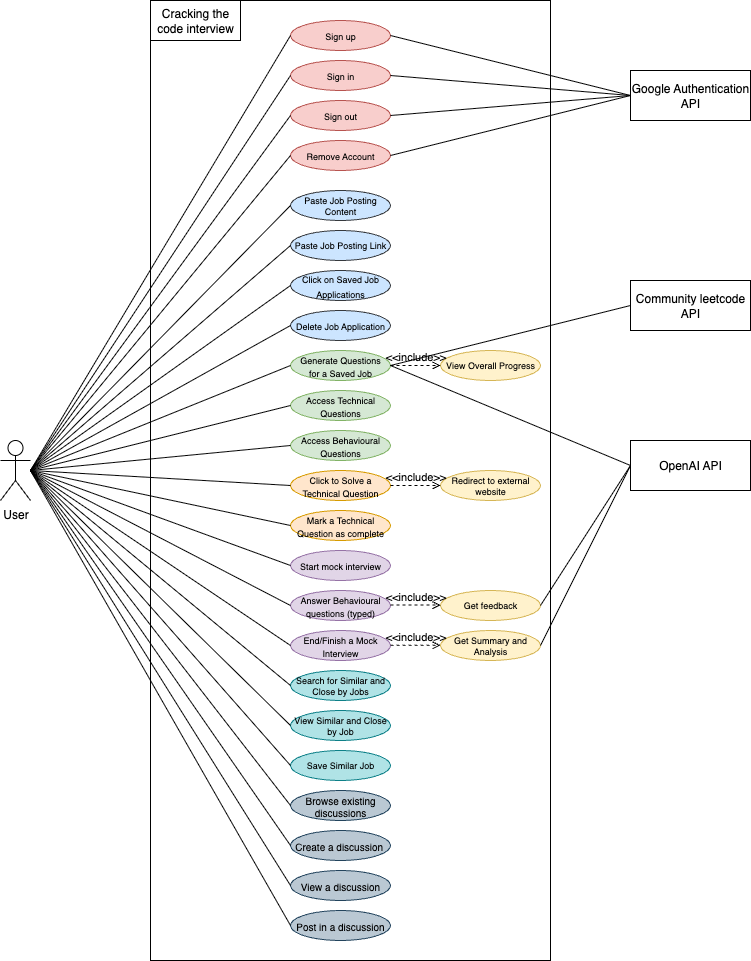

The diagram above was exported from draw.io. Its source (the exported page's mxGraphModel, read from the mxfile embedded in the PNG):
<mxGraphModel dx="1357" dy="873" grid="1" gridSize="10" guides="1" tooltips="1" connect="1" arrows="1" fold="1" page="1" pageScale="1" pageWidth="850" pageHeight="1100" math="0" shadow="0">
  <root>
    <mxCell id="0" />
    <mxCell id="1" parent="0" />
    <mxCell id="k4DJ9Vpm3KdUcRPxp-um-2" value="" style="rounded=0;whiteSpace=wrap;html=1;" vertex="1" parent="1">
      <mxGeometry x="200" y="20" width="400" height="960" as="geometry" />
    </mxCell>
    <mxCell id="k4DJ9Vpm3KdUcRPxp-um-3" value="Cracking the code interview" style="shape=partialRectangle;whiteSpace=wrap;html=1;top=0;left=0;fillColor=none;" vertex="1" parent="1">
      <mxGeometry x="200" y="20" width="90" height="40" as="geometry" />
    </mxCell>
    <mxCell id="k4DJ9Vpm3KdUcRPxp-um-11" value="User" style="shape=umlActor;verticalLabelPosition=bottom;verticalAlign=top;html=1;outlineConnect=0;" vertex="1" parent="1">
      <mxGeometry x="50" y="460" width="30" height="60" as="geometry" />
    </mxCell>
    <mxCell id="k4DJ9Vpm3KdUcRPxp-um-14" value="&lt;font style=&quot;font-size: 9px;&quot;&gt;Sign up&lt;/font&gt;" style="ellipse;whiteSpace=wrap;html=1;fillColor=#f8cecc;strokeColor=#b85450;fontSize=10;" vertex="1" parent="1">
      <mxGeometry x="340" y="40" width="100" height="30" as="geometry" />
    </mxCell>
    <mxCell id="k4DJ9Vpm3KdUcRPxp-um-15" value="&lt;font style=&quot;font-size: 9px;&quot;&gt;Sign in&lt;/font&gt;" style="ellipse;whiteSpace=wrap;html=1;fillColor=#f8cecc;strokeColor=#b85450;fontSize=10;" vertex="1" parent="1">
      <mxGeometry x="340" y="80" width="100" height="30" as="geometry" />
    </mxCell>
    <mxCell id="k4DJ9Vpm3KdUcRPxp-um-16" value="&lt;font style=&quot;font-size: 9px;&quot;&gt;Sign out&lt;/font&gt;" style="ellipse;whiteSpace=wrap;html=1;fillColor=#f8cecc;strokeColor=#b85450;fontSize=10;" vertex="1" parent="1">
      <mxGeometry x="340" y="120" width="100" height="30" as="geometry" />
    </mxCell>
    <mxCell id="k4DJ9Vpm3KdUcRPxp-um-17" value="&lt;font style=&quot;font-size: 9px;&quot;&gt;Remove Account&lt;/font&gt;" style="ellipse;whiteSpace=wrap;html=1;fillColor=#f8cecc;strokeColor=#b85450;fontSize=10;" vertex="1" parent="1">
      <mxGeometry x="340" y="160" width="100" height="30" as="geometry" />
    </mxCell>
    <mxCell id="k4DJ9Vpm3KdUcRPxp-um-26" value="Google Authentication API" style="rounded=0;whiteSpace=wrap;html=1;" vertex="1" parent="1">
      <mxGeometry x="680" y="90" width="120" height="50" as="geometry" />
    </mxCell>
    <mxCell id="k4DJ9Vpm3KdUcRPxp-um-31" value="" style="endArrow=none;html=1;rounded=0;exitX=0;exitY=0.5;exitDx=0;exitDy=0;entryX=1;entryY=0.5;entryDx=0;entryDy=0;" edge="1" parent="1" source="k4DJ9Vpm3KdUcRPxp-um-26" target="k4DJ9Vpm3KdUcRPxp-um-14">
      <mxGeometry width="50" height="50" relative="1" as="geometry">
        <mxPoint x="570" y="245" as="sourcePoint" />
        <mxPoint x="600" y="170" as="targetPoint" />
      </mxGeometry>
    </mxCell>
    <mxCell id="k4DJ9Vpm3KdUcRPxp-um-32" value="" style="endArrow=none;html=1;rounded=0;exitX=1;exitY=0.5;exitDx=0;exitDy=0;entryX=0;entryY=0.5;entryDx=0;entryDy=0;" edge="1" parent="1" source="k4DJ9Vpm3KdUcRPxp-um-15" target="k4DJ9Vpm3KdUcRPxp-um-26">
      <mxGeometry width="50" height="50" relative="1" as="geometry">
        <mxPoint x="520" y="195" as="sourcePoint" />
        <mxPoint x="640" y="120" as="targetPoint" />
      </mxGeometry>
    </mxCell>
    <mxCell id="k4DJ9Vpm3KdUcRPxp-um-33" value="" style="endArrow=none;html=1;rounded=0;entryX=0;entryY=0.5;entryDx=0;entryDy=0;exitX=1;exitY=0.5;exitDx=0;exitDy=0;" edge="1" parent="1" source="k4DJ9Vpm3KdUcRPxp-um-16" target="k4DJ9Vpm3KdUcRPxp-um-26">
      <mxGeometry width="50" height="50" relative="1" as="geometry">
        <mxPoint x="600" y="195" as="sourcePoint" />
        <mxPoint x="815" y="130" as="targetPoint" />
      </mxGeometry>
    </mxCell>
    <mxCell id="k4DJ9Vpm3KdUcRPxp-um-34" value="" style="endArrow=none;html=1;rounded=0;exitX=1;exitY=0.5;exitDx=0;exitDy=0;entryX=0;entryY=0.5;entryDx=0;entryDy=0;" edge="1" parent="1" source="k4DJ9Vpm3KdUcRPxp-um-17" target="k4DJ9Vpm3KdUcRPxp-um-26">
      <mxGeometry width="50" height="50" relative="1" as="geometry">
        <mxPoint x="470" y="235" as="sourcePoint" />
        <mxPoint x="640" y="120" as="targetPoint" />
      </mxGeometry>
    </mxCell>
    <mxCell id="k4DJ9Vpm3KdUcRPxp-um-43" value="&lt;font&gt;Paste Job Posting Content&lt;/font&gt;" style="ellipse;whiteSpace=wrap;html=1;fillColor=#cce5ff;strokeColor=#36393d;fontSize=9;" vertex="1" parent="1">
      <mxGeometry x="340" y="210" width="100" height="30" as="geometry" />
    </mxCell>
    <mxCell id="k4DJ9Vpm3KdUcRPxp-um-45" value="&lt;font&gt;Paste Job Posting Link&lt;/font&gt;" style="ellipse;whiteSpace=wrap;html=1;fillColor=#cce5ff;strokeColor=#36393d;fontSize=9;" vertex="1" parent="1">
      <mxGeometry x="340" y="250" width="100" height="30" as="geometry" />
    </mxCell>
    <mxCell id="k4DJ9Vpm3KdUcRPxp-um-46" value="&lt;font style=&quot;font-size: 9px;&quot;&gt;Click on Saved Job Applications&lt;/font&gt;" style="ellipse;whiteSpace=wrap;html=1;fillColor=#cce5ff;strokeColor=#36393d;" vertex="1" parent="1">
      <mxGeometry x="340" y="290" width="100" height="30" as="geometry" />
    </mxCell>
    <mxCell id="k4DJ9Vpm3KdUcRPxp-um-47" value="&lt;font style=&quot;font-size: 9px;&quot;&gt;Delete Job Application&lt;/font&gt;" style="ellipse;whiteSpace=wrap;html=1;fillColor=#cce5ff;strokeColor=#36393d;" vertex="1" parent="1">
      <mxGeometry x="340" y="330" width="100" height="30" as="geometry" />
    </mxCell>
    <mxCell id="k4DJ9Vpm3KdUcRPxp-um-48" value="&lt;font style=&quot;font-size: 9px;&quot;&gt;Generate Questions&lt;/font&gt;&lt;div&gt;&lt;font style=&quot;font-size: 9px;&quot;&gt;for a Saved Job&lt;/font&gt;&lt;/div&gt;" style="ellipse;whiteSpace=wrap;html=1;fillColor=#d5e8d4;strokeColor=#82b366;fontSize=10;" vertex="1" parent="1">
      <mxGeometry x="340" y="370" width="100" height="30" as="geometry" />
    </mxCell>
    <mxCell id="k4DJ9Vpm3KdUcRPxp-um-49" value="&lt;font style=&quot;font-size: 9px;&quot;&gt;Access Technical Questions&lt;/font&gt;" style="ellipse;whiteSpace=wrap;html=1;fillColor=#d5e8d4;strokeColor=#82b366;fontSize=10;" vertex="1" parent="1">
      <mxGeometry x="340" y="410" width="100" height="30" as="geometry" />
    </mxCell>
    <mxCell id="k4DJ9Vpm3KdUcRPxp-um-50" value="&lt;font style=&quot;font-size: 9px;&quot;&gt;Access Behavioural Questions&lt;/font&gt;" style="ellipse;whiteSpace=wrap;html=1;fillColor=#d5e8d4;strokeColor=#82b366;fontSize=10;" vertex="1" parent="1">
      <mxGeometry x="340" y="450" width="100" height="30" as="geometry" />
    </mxCell>
    <mxCell id="k4DJ9Vpm3KdUcRPxp-um-65" value="Redirect to external website" style="ellipse;whiteSpace=wrap;html=1;fillColor=#fff2cc;strokeColor=#d6b656;fontSize=9;" vertex="1" parent="1">
      <mxGeometry x="490" y="490" width="100" height="30" as="geometry" />
    </mxCell>
    <mxCell id="k4DJ9Vpm3KdUcRPxp-um-67" value="&lt;font style=&quot;font-size: 9px;&quot;&gt;Start mock interview&lt;/font&gt;" style="ellipse;whiteSpace=wrap;html=1;fillColor=#e1d5e7;strokeColor=#9673a6;fontSize=10;" vertex="1" parent="1">
      <mxGeometry x="340" y="570" width="100" height="30" as="geometry" />
    </mxCell>
    <mxCell id="k4DJ9Vpm3KdUcRPxp-um-70" value="&lt;font style=&quot;font-size: 9px;&quot;&gt;Answer Behavioural questions (typed)&lt;/font&gt;" style="ellipse;whiteSpace=wrap;html=1;fillColor=#e1d5e7;strokeColor=#9673a6;fontSize=10;" vertex="1" parent="1">
      <mxGeometry x="340" y="610" width="100" height="30" as="geometry" />
    </mxCell>
    <mxCell id="k4DJ9Vpm3KdUcRPxp-um-79" value="Get feedback" style="ellipse;whiteSpace=wrap;html=1;fillColor=#fff2cc;strokeColor=#d6b656;fontSize=9;" vertex="1" parent="1">
      <mxGeometry x="490" y="610" width="100" height="30" as="geometry" />
    </mxCell>
    <mxCell id="k4DJ9Vpm3KdUcRPxp-um-81" value="&lt;font style=&quot;font-size: 9px;&quot;&gt;Mark a Technical Question as complete&lt;/font&gt;" style="ellipse;whiteSpace=wrap;html=1;fillColor=#ffe6cc;strokeColor=#d79b00;fontSize=10;" vertex="1" parent="1">
      <mxGeometry x="340" y="530" width="100" height="30" as="geometry" />
    </mxCell>
    <mxCell id="k4DJ9Vpm3KdUcRPxp-um-86" value="Browse existing discussions" style="ellipse;whiteSpace=wrap;html=1;fillColor=#bac8d3;strokeColor=#23445d;fontSize=10;" vertex="1" parent="1">
      <mxGeometry x="340" y="810" width="100" height="30" as="geometry" />
    </mxCell>
    <mxCell id="k4DJ9Vpm3KdUcRPxp-um-87" value="Create a discussion&amp;nbsp;" style="ellipse;whiteSpace=wrap;html=1;fillColor=#bac8d3;strokeColor=#23445d;fontSize=10;" vertex="1" parent="1">
      <mxGeometry x="340" y="850" width="100" height="30" as="geometry" />
    </mxCell>
    <mxCell id="k4DJ9Vpm3KdUcRPxp-um-88" value="View a discussion" style="ellipse;whiteSpace=wrap;html=1;fillColor=#bac8d3;strokeColor=#23445d;fontSize=10;" vertex="1" parent="1">
      <mxGeometry x="340" y="890" width="100" height="30" as="geometry" />
    </mxCell>
    <mxCell id="k4DJ9Vpm3KdUcRPxp-um-89" value="Post in a discussion" style="ellipse;whiteSpace=wrap;html=1;fillColor=#bac8d3;strokeColor=#23445d;fontSize=10;" vertex="1" parent="1">
      <mxGeometry x="340" y="930" width="100" height="30" as="geometry" />
    </mxCell>
    <mxCell id="k4DJ9Vpm3KdUcRPxp-um-90" value="Search for &lt;font&gt;Similar&lt;/font&gt; and Close by Jobs" style="ellipse;whiteSpace=wrap;html=1;fillColor=#b0e3e6;strokeColor=#0e8088;fontSize=9;" vertex="1" parent="1">
      <mxGeometry x="340" y="690" width="100" height="30" as="geometry" />
    </mxCell>
    <mxCell id="k4DJ9Vpm3KdUcRPxp-um-92" value="View Similar and Close by Job" style="ellipse;whiteSpace=wrap;html=1;fillColor=#b0e3e6;strokeColor=#0e8088;fontSize=9;" vertex="1" parent="1">
      <mxGeometry x="340" y="730" width="100" height="30" as="geometry" />
    </mxCell>
    <mxCell id="k4DJ9Vpm3KdUcRPxp-um-108" value="View Overall Progress" style="ellipse;whiteSpace=wrap;html=1;fillColor=#fff2cc;strokeColor=#d6b656;fontSize=9;" vertex="1" parent="1">
      <mxGeometry x="490" y="370" width="100" height="30" as="geometry" />
    </mxCell>
    <mxCell id="k4DJ9Vpm3KdUcRPxp-um-117" value="" style="endArrow=none;html=1;rounded=0;entryX=0;entryY=0.5;entryDx=0;entryDy=0;" edge="1" parent="1" target="k4DJ9Vpm3KdUcRPxp-um-14">
      <mxGeometry width="50" height="50" relative="1" as="geometry">
        <mxPoint x="80" y="490" as="sourcePoint" />
        <mxPoint x="130" y="80" as="targetPoint" />
      </mxGeometry>
    </mxCell>
    <mxCell id="k4DJ9Vpm3KdUcRPxp-um-118" value="" style="endArrow=none;html=1;rounded=0;entryX=0;entryY=0.5;entryDx=0;entryDy=0;" edge="1" parent="1" target="k4DJ9Vpm3KdUcRPxp-um-15">
      <mxGeometry width="50" height="50" relative="1" as="geometry">
        <mxPoint x="80" y="490" as="sourcePoint" />
        <mxPoint x="130" y="80" as="targetPoint" />
      </mxGeometry>
    </mxCell>
    <mxCell id="k4DJ9Vpm3KdUcRPxp-um-120" value="" style="endArrow=none;html=1;rounded=0;entryX=0;entryY=0.5;entryDx=0;entryDy=0;" edge="1" parent="1" target="k4DJ9Vpm3KdUcRPxp-um-16">
      <mxGeometry width="50" height="50" relative="1" as="geometry">
        <mxPoint x="80" y="490" as="sourcePoint" />
        <mxPoint x="130" y="80" as="targetPoint" />
      </mxGeometry>
    </mxCell>
    <mxCell id="k4DJ9Vpm3KdUcRPxp-um-121" value="" style="endArrow=none;html=1;rounded=0;entryX=0;entryY=0.5;entryDx=0;entryDy=0;" edge="1" parent="1" target="k4DJ9Vpm3KdUcRPxp-um-17">
      <mxGeometry width="50" height="50" relative="1" as="geometry">
        <mxPoint x="80" y="490" as="sourcePoint" />
        <mxPoint x="130" y="80" as="targetPoint" />
      </mxGeometry>
    </mxCell>
    <mxCell id="k4DJ9Vpm3KdUcRPxp-um-122" value="" style="endArrow=none;html=1;rounded=0;entryX=0;entryY=0.5;entryDx=0;entryDy=0;" edge="1" parent="1" target="k4DJ9Vpm3KdUcRPxp-um-43">
      <mxGeometry width="50" height="50" relative="1" as="geometry">
        <mxPoint x="80" y="490" as="sourcePoint" />
        <mxPoint x="310" y="180" as="targetPoint" />
      </mxGeometry>
    </mxCell>
    <mxCell id="k4DJ9Vpm3KdUcRPxp-um-125" value="" style="endArrow=none;html=1;rounded=0;entryX=0;entryY=0.5;entryDx=0;entryDy=0;" edge="1" parent="1" target="k4DJ9Vpm3KdUcRPxp-um-45">
      <mxGeometry width="50" height="50" relative="1" as="geometry">
        <mxPoint x="80" y="490" as="sourcePoint" />
        <mxPoint x="350" y="210" as="targetPoint" />
      </mxGeometry>
    </mxCell>
    <mxCell id="k4DJ9Vpm3KdUcRPxp-um-133" value="Community leetcode API" style="rounded=0;whiteSpace=wrap;html=1;" vertex="1" parent="1">
      <mxGeometry x="680" y="300" width="120" height="50" as="geometry" />
    </mxCell>
    <mxCell id="k4DJ9Vpm3KdUcRPxp-um-135" value="OpenAI API" style="rounded=0;whiteSpace=wrap;html=1;" vertex="1" parent="1">
      <mxGeometry x="680" y="460" width="120" height="50" as="geometry" />
    </mxCell>
    <mxCell id="k4DJ9Vpm3KdUcRPxp-um-140" value="&lt;font style=&quot;font-size: 9px;&quot;&gt;Click to Solve a Technical Question&lt;/font&gt;" style="ellipse;whiteSpace=wrap;html=1;fillColor=#ffe6cc;strokeColor=#d79b00;fontSize=10;" vertex="1" parent="1">
      <mxGeometry x="340" y="490" width="100" height="30" as="geometry" />
    </mxCell>
    <mxCell id="k4DJ9Vpm3KdUcRPxp-um-141" value="&lt;font style=&quot;font-size: 9px;&quot;&gt;End/Finish a Mock Interview&lt;/font&gt;" style="ellipse;whiteSpace=wrap;html=1;fillColor=#e1d5e7;strokeColor=#9673a6;fontSize=10;" vertex="1" parent="1">
      <mxGeometry x="340" y="650" width="100" height="30" as="geometry" />
    </mxCell>
    <mxCell id="k4DJ9Vpm3KdUcRPxp-um-143" value="Save Similar Job" style="ellipse;whiteSpace=wrap;html=1;fillColor=#b0e3e6;strokeColor=#0e8088;fontSize=9;align=center;" vertex="1" parent="1">
      <mxGeometry x="340" y="770" width="100" height="30" as="geometry" />
    </mxCell>
    <mxCell id="k4DJ9Vpm3KdUcRPxp-um-148" value="&amp;lt;&amp;lt;include&amp;gt;&amp;gt;" style="html=1;verticalAlign=bottom;labelBackgroundColor=none;endArrow=open;endFill=0;dashed=1;rounded=0;entryX=0;entryY=0.5;entryDx=0;entryDy=0;exitX=1;exitY=0.5;exitDx=0;exitDy=0;" edge="1" parent="1" source="k4DJ9Vpm3KdUcRPxp-um-48" target="k4DJ9Vpm3KdUcRPxp-um-108">
      <mxGeometry width="160" relative="1" as="geometry">
        <mxPoint x="170" y="230" as="sourcePoint" />
        <mxPoint x="330" y="230" as="targetPoint" />
      </mxGeometry>
    </mxCell>
    <mxCell id="k4DJ9Vpm3KdUcRPxp-um-149" value="&amp;lt;&amp;lt;include&amp;gt;&amp;gt;" style="html=1;verticalAlign=bottom;labelBackgroundColor=none;endArrow=open;endFill=0;dashed=1;rounded=0;entryX=0;entryY=0.5;entryDx=0;entryDy=0;exitX=1;exitY=0.5;exitDx=0;exitDy=0;" edge="1" parent="1" source="k4DJ9Vpm3KdUcRPxp-um-140" target="k4DJ9Vpm3KdUcRPxp-um-65">
      <mxGeometry width="160" relative="1" as="geometry">
        <mxPoint x="470" y="380" as="sourcePoint" />
        <mxPoint x="520" y="380" as="targetPoint" />
        <Array as="points" />
      </mxGeometry>
    </mxCell>
    <mxCell id="k4DJ9Vpm3KdUcRPxp-um-150" value="&amp;lt;&amp;lt;include&amp;gt;&amp;gt;" style="html=1;verticalAlign=bottom;labelBackgroundColor=none;endArrow=open;endFill=0;dashed=1;rounded=0;entryX=0;entryY=0.5;entryDx=0;entryDy=0;exitX=1;exitY=0.5;exitDx=0;exitDy=0;" edge="1" parent="1">
      <mxGeometry width="160" relative="1" as="geometry">
        <mxPoint x="440" y="624.6" as="sourcePoint" />
        <mxPoint x="490" y="624.6" as="targetPoint" />
      </mxGeometry>
    </mxCell>
    <mxCell id="k4DJ9Vpm3KdUcRPxp-um-151" value="" style="endArrow=none;html=1;rounded=0;entryX=0;entryY=0.5;entryDx=0;entryDy=0;" edge="1" parent="1" target="k4DJ9Vpm3KdUcRPxp-um-46">
      <mxGeometry width="50" height="50" relative="1" as="geometry">
        <mxPoint x="80" y="490" as="sourcePoint" />
        <mxPoint x="500" y="330" as="targetPoint" />
      </mxGeometry>
    </mxCell>
    <mxCell id="k4DJ9Vpm3KdUcRPxp-um-153" value="" style="endArrow=none;html=1;rounded=0;entryX=0;entryY=0.5;entryDx=0;entryDy=0;" edge="1" parent="1" target="k4DJ9Vpm3KdUcRPxp-um-48">
      <mxGeometry width="50" height="50" relative="1" as="geometry">
        <mxPoint x="80" y="490" as="sourcePoint" />
        <mxPoint x="390" y="470" as="targetPoint" />
      </mxGeometry>
    </mxCell>
    <mxCell id="k4DJ9Vpm3KdUcRPxp-um-154" value="" style="endArrow=none;html=1;rounded=0;entryX=0;entryY=0.5;entryDx=0;entryDy=0;" edge="1" parent="1" target="k4DJ9Vpm3KdUcRPxp-um-47">
      <mxGeometry width="50" height="50" relative="1" as="geometry">
        <mxPoint x="80" y="490" as="sourcePoint" />
        <mxPoint x="390" y="460" as="targetPoint" />
      </mxGeometry>
    </mxCell>
    <mxCell id="k4DJ9Vpm3KdUcRPxp-um-155" value="" style="endArrow=none;html=1;rounded=0;entryX=0;entryY=0.5;entryDx=0;entryDy=0;" edge="1" parent="1" target="k4DJ9Vpm3KdUcRPxp-um-49">
      <mxGeometry width="50" height="50" relative="1" as="geometry">
        <mxPoint x="80" y="490" as="sourcePoint" />
        <mxPoint x="370" y="500" as="targetPoint" />
      </mxGeometry>
    </mxCell>
    <mxCell id="k4DJ9Vpm3KdUcRPxp-um-156" value="" style="endArrow=none;html=1;rounded=0;entryX=0;entryY=0.5;entryDx=0;entryDy=0;" edge="1" parent="1" target="k4DJ9Vpm3KdUcRPxp-um-50">
      <mxGeometry width="50" height="50" relative="1" as="geometry">
        <mxPoint x="80" y="490" as="sourcePoint" />
        <mxPoint x="440" y="490" as="targetPoint" />
      </mxGeometry>
    </mxCell>
    <mxCell id="k4DJ9Vpm3KdUcRPxp-um-157" value="" style="endArrow=none;html=1;rounded=0;entryX=0;entryY=0.5;entryDx=0;entryDy=0;" edge="1" parent="1" target="k4DJ9Vpm3KdUcRPxp-um-140">
      <mxGeometry width="50" height="50" relative="1" as="geometry">
        <mxPoint x="80" y="490" as="sourcePoint" />
        <mxPoint x="450" y="500" as="targetPoint" />
      </mxGeometry>
    </mxCell>
    <mxCell id="k4DJ9Vpm3KdUcRPxp-um-158" value="" style="endArrow=none;html=1;rounded=0;entryX=0;entryY=0.5;entryDx=0;entryDy=0;" edge="1" parent="1" target="k4DJ9Vpm3KdUcRPxp-um-81">
      <mxGeometry width="50" height="50" relative="1" as="geometry">
        <mxPoint x="80" y="490" as="sourcePoint" />
        <mxPoint x="440" y="590" as="targetPoint" />
      </mxGeometry>
    </mxCell>
    <mxCell id="k4DJ9Vpm3KdUcRPxp-um-159" value="" style="endArrow=none;html=1;rounded=0;entryX=0;entryY=0.5;entryDx=0;entryDy=0;" edge="1" parent="1" target="k4DJ9Vpm3KdUcRPxp-um-67">
      <mxGeometry width="50" height="50" relative="1" as="geometry">
        <mxPoint x="80" y="490" as="sourcePoint" />
        <mxPoint x="370" y="590" as="targetPoint" />
      </mxGeometry>
    </mxCell>
    <mxCell id="k4DJ9Vpm3KdUcRPxp-um-161" value="" style="endArrow=none;html=1;rounded=0;entryX=0;entryY=0.5;entryDx=0;entryDy=0;" edge="1" parent="1" target="k4DJ9Vpm3KdUcRPxp-um-70">
      <mxGeometry width="50" height="50" relative="1" as="geometry">
        <mxPoint x="80" y="490" as="sourcePoint" />
        <mxPoint x="490" y="600" as="targetPoint" />
      </mxGeometry>
    </mxCell>
    <mxCell id="k4DJ9Vpm3KdUcRPxp-um-162" value="" style="endArrow=none;html=1;rounded=0;entryX=0;entryY=0.5;entryDx=0;entryDy=0;" edge="1" parent="1" target="k4DJ9Vpm3KdUcRPxp-um-141">
      <mxGeometry width="50" height="50" relative="1" as="geometry">
        <mxPoint x="80" y="490" as="sourcePoint" />
        <mxPoint x="370" y="590" as="targetPoint" />
      </mxGeometry>
    </mxCell>
    <mxCell id="k4DJ9Vpm3KdUcRPxp-um-163" value="" style="endArrow=none;html=1;rounded=0;entryX=0;entryY=0.5;entryDx=0;entryDy=0;" edge="1" parent="1" target="k4DJ9Vpm3KdUcRPxp-um-90">
      <mxGeometry width="50" height="50" relative="1" as="geometry">
        <mxPoint x="80" y="490" as="sourcePoint" />
        <mxPoint x="340" y="610" as="targetPoint" />
      </mxGeometry>
    </mxCell>
    <mxCell id="k4DJ9Vpm3KdUcRPxp-um-164" value="" style="endArrow=none;html=1;rounded=0;entryX=0;entryY=0.5;entryDx=0;entryDy=0;" edge="1" parent="1" target="k4DJ9Vpm3KdUcRPxp-um-92">
      <mxGeometry width="50" height="50" relative="1" as="geometry">
        <mxPoint x="80" y="490" as="sourcePoint" />
        <mxPoint x="370" y="650" as="targetPoint" />
      </mxGeometry>
    </mxCell>
    <mxCell id="k4DJ9Vpm3KdUcRPxp-um-165" value="" style="endArrow=none;html=1;rounded=0;entryX=0;entryY=0.5;entryDx=0;entryDy=0;" edge="1" parent="1" target="k4DJ9Vpm3KdUcRPxp-um-143">
      <mxGeometry width="50" height="50" relative="1" as="geometry">
        <mxPoint x="80" y="490" as="sourcePoint" />
        <mxPoint x="340" y="670" as="targetPoint" />
      </mxGeometry>
    </mxCell>
    <mxCell id="k4DJ9Vpm3KdUcRPxp-um-166" value="" style="endArrow=none;html=1;rounded=0;entryX=0;entryY=0.5;entryDx=0;entryDy=0;" edge="1" parent="1" target="k4DJ9Vpm3KdUcRPxp-um-86">
      <mxGeometry width="50" height="50" relative="1" as="geometry">
        <mxPoint x="80" y="490" as="sourcePoint" />
        <mxPoint x="350" y="710" as="targetPoint" />
      </mxGeometry>
    </mxCell>
    <mxCell id="k4DJ9Vpm3KdUcRPxp-um-167" value="" style="endArrow=none;html=1;rounded=0;entryX=0;entryY=0.5;entryDx=0;entryDy=0;" edge="1" parent="1" target="k4DJ9Vpm3KdUcRPxp-um-87">
      <mxGeometry width="50" height="50" relative="1" as="geometry">
        <mxPoint x="80" y="490" as="sourcePoint" />
        <mxPoint x="340" y="770" as="targetPoint" />
      </mxGeometry>
    </mxCell>
    <mxCell id="k4DJ9Vpm3KdUcRPxp-um-168" value="" style="endArrow=none;html=1;rounded=0;entryX=0;entryY=0.5;entryDx=0;entryDy=0;" edge="1" parent="1" target="k4DJ9Vpm3KdUcRPxp-um-88">
      <mxGeometry width="50" height="50" relative="1" as="geometry">
        <mxPoint x="80" y="490" as="sourcePoint" />
        <mxPoint x="360" y="830" as="targetPoint" />
      </mxGeometry>
    </mxCell>
    <mxCell id="k4DJ9Vpm3KdUcRPxp-um-169" value="" style="endArrow=none;html=1;rounded=0;entryX=0;entryY=0.5;entryDx=0;entryDy=0;" edge="1" parent="1" target="k4DJ9Vpm3KdUcRPxp-um-89">
      <mxGeometry width="50" height="50" relative="1" as="geometry">
        <mxPoint x="80" y="490" as="sourcePoint" />
        <mxPoint x="330" y="700" as="targetPoint" />
      </mxGeometry>
    </mxCell>
    <mxCell id="k4DJ9Vpm3KdUcRPxp-um-170" value="" style="endArrow=none;html=1;rounded=0;entryX=0;entryY=0.5;entryDx=0;entryDy=0;exitX=1;exitY=0.5;exitDx=0;exitDy=0;" edge="1" parent="1" source="k4DJ9Vpm3KdUcRPxp-um-79" target="k4DJ9Vpm3KdUcRPxp-um-135">
      <mxGeometry width="50" height="50" relative="1" as="geometry">
        <mxPoint x="630" y="579" as="sourcePoint" />
        <mxPoint x="890" y="480" as="targetPoint" />
      </mxGeometry>
    </mxCell>
    <mxCell id="k4DJ9Vpm3KdUcRPxp-um-171" value="Get Summary and Analysis" style="ellipse;whiteSpace=wrap;html=1;fillColor=#fff2cc;strokeColor=#d6b656;fontSize=9;" vertex="1" parent="1">
      <mxGeometry x="490" y="650" width="100" height="30" as="geometry" />
    </mxCell>
    <mxCell id="k4DJ9Vpm3KdUcRPxp-um-172" value="&amp;lt;&amp;lt;include&amp;gt;&amp;gt;" style="html=1;verticalAlign=bottom;labelBackgroundColor=none;endArrow=open;endFill=0;dashed=1;rounded=0;entryX=0;entryY=0.5;entryDx=0;entryDy=0;exitX=1;exitY=0.5;exitDx=0;exitDy=0;" edge="1" parent="1">
      <mxGeometry width="160" relative="1" as="geometry">
        <mxPoint x="440" y="664.77" as="sourcePoint" />
        <mxPoint x="490" y="664.77" as="targetPoint" />
      </mxGeometry>
    </mxCell>
    <mxCell id="k4DJ9Vpm3KdUcRPxp-um-173" value="" style="endArrow=none;html=1;rounded=0;entryX=0;entryY=0.5;entryDx=0;entryDy=0;exitX=1;exitY=0.5;exitDx=0;exitDy=0;" edge="1" parent="1" source="k4DJ9Vpm3KdUcRPxp-um-171" target="k4DJ9Vpm3KdUcRPxp-um-135">
      <mxGeometry width="50" height="50" relative="1" as="geometry">
        <mxPoint x="590" y="660" as="sourcePoint" />
        <mxPoint x="680" y="480" as="targetPoint" />
      </mxGeometry>
    </mxCell>
    <mxCell id="k4DJ9Vpm3KdUcRPxp-um-174" value="" style="endArrow=none;html=1;rounded=0;entryX=0;entryY=0.5;entryDx=0;entryDy=0;" edge="1" parent="1" target="k4DJ9Vpm3KdUcRPxp-um-135">
      <mxGeometry width="50" height="50" relative="1" as="geometry">
        <mxPoint x="440" y="385" as="sourcePoint" />
        <mxPoint x="720" y="420" as="targetPoint" />
      </mxGeometry>
    </mxCell>
    <mxCell id="k4DJ9Vpm3KdUcRPxp-um-175" value="" style="endArrow=none;html=1;rounded=0;entryX=0;entryY=0.5;entryDx=0;entryDy=0;exitX=1;exitY=0.5;exitDx=0;exitDy=0;" edge="1" parent="1" source="k4DJ9Vpm3KdUcRPxp-um-48" target="k4DJ9Vpm3KdUcRPxp-um-133">
      <mxGeometry width="50" height="50" relative="1" as="geometry">
        <mxPoint x="610" y="520" as="sourcePoint" />
        <mxPoint x="700" y="340" as="targetPoint" />
      </mxGeometry>
    </mxCell>
  </root>
</mxGraphModel>